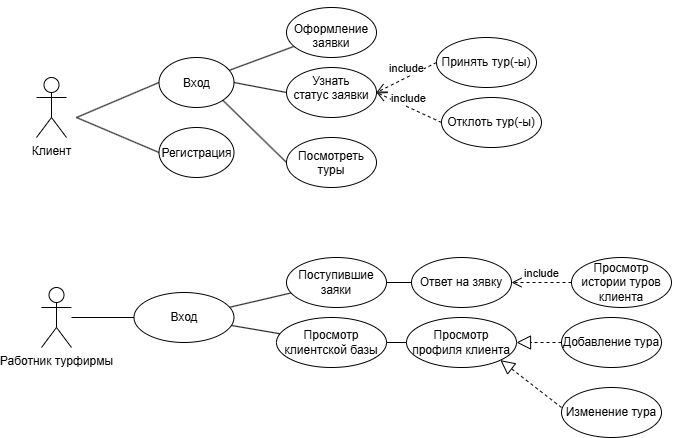

The diagram above was exported from draw.io. Its source (the exported page's mxGraphModel, read from the mxfile embedded in the PNG):
<mxGraphModel dx="852" dy="470" grid="1" gridSize="10" guides="1" tooltips="1" connect="1" arrows="1" fold="1" page="1" pageScale="1" pageWidth="827" pageHeight="1169" math="0" shadow="0">
  <root>
    <mxCell id="0" />
    <mxCell id="1" parent="0" />
    <mxCell id="dxNow7gIAsGolMCRISg3-1" parent="1" style="shape=umlActor;verticalLabelPosition=bottom;verticalAlign=top;html=1;" value="Клиент" vertex="1">
      <mxGeometry height="60" width="30" x="70" y="100" as="geometry" />
    </mxCell>
    <mxCell id="Sjw5xAaGx8rqMLKhRfEg-24" edge="1" parent="1" source="dxNow7gIAsGolMCRISg3-2" style="rounded=0;orthogonalLoop=1;jettySize=auto;html=1;endArrow=none;endFill=0;" target="Sjw5xAaGx8rqMLKhRfEg-21" value="">
      <mxGeometry relative="1" as="geometry" />
    </mxCell>
    <mxCell id="dxNow7gIAsGolMCRISg3-2" parent="1" style="shape=umlActor;verticalLabelPosition=bottom;verticalAlign=top;html=1;" value="Работник турфирмы" vertex="1">
      <mxGeometry height="60" width="30" x="75" y="310" as="geometry" />
    </mxCell>
    <mxCell id="Sjw5xAaGx8rqMLKhRfEg-1" parent="1" style="ellipse;whiteSpace=wrap;html=1;shapeInside=1;align=center;" value="Регистрация" vertex="1">
      <mxGeometry height="50" width="75" x="192.5" y="150" as="geometry" />
    </mxCell>
    <mxCell id="Sjw5xAaGx8rqMLKhRfEg-2" edge="1" parent="1" style="endArrow=none;html=1;rounded=0;entryX=0;entryY=0.5;entryDx=0;entryDy=0;" target="Sjw5xAaGx8rqMLKhRfEg-1" value="">
      <mxGeometry height="50" relative="1" width="50" as="geometry">
        <mxPoint x="110" y="140" as="sourcePoint" />
        <mxPoint x="230" y="230" as="targetPoint" />
      </mxGeometry>
    </mxCell>
    <mxCell id="Sjw5xAaGx8rqMLKhRfEg-3" edge="1" parent="1" style="endArrow=none;html=1;rounded=0;entryX=0;entryY=0.5;entryDx=0;entryDy=0;" target="Sjw5xAaGx8rqMLKhRfEg-4" value="">
      <mxGeometry height="50" relative="1" width="50" as="geometry">
        <mxPoint x="110" y="140" as="sourcePoint" />
      </mxGeometry>
    </mxCell>
    <mxCell id="Sjw5xAaGx8rqMLKhRfEg-6" edge="1" parent="1" source="Sjw5xAaGx8rqMLKhRfEg-4" style="rounded=0;orthogonalLoop=1;jettySize=auto;html=1;endArrow=none;endFill=0;" target="Sjw5xAaGx8rqMLKhRfEg-5" value="">
      <mxGeometry relative="1" as="geometry" />
    </mxCell>
    <mxCell id="Sjw5xAaGx8rqMLKhRfEg-4" parent="1" style="ellipse;whiteSpace=wrap;html=1;shapeInside=1;" value="Вход" vertex="1">
      <mxGeometry height="50" width="75" x="192.5" y="80" as="geometry" />
    </mxCell>
    <mxCell id="Sjw5xAaGx8rqMLKhRfEg-5" parent="1" style="ellipse;whiteSpace=wrap;html=1;shapeInside=1;" value="Оформление заявки" vertex="1">
      <mxGeometry height="50" width="90" x="320" y="30" as="geometry" />
    </mxCell>
    <mxCell id="Sjw5xAaGx8rqMLKhRfEg-11" parent="1" style="ellipse;whiteSpace=wrap;html=1;shapeInside=1;" value="Узнать статус заявки" vertex="1">
      <mxGeometry height="50" width="90" x="320" y="90" as="geometry" />
    </mxCell>
    <mxCell id="Sjw5xAaGx8rqMLKhRfEg-12" parent="1" style="ellipse;whiteSpace=wrap;html=1;shapeInside=1;" value="Посмотреть туры" vertex="1">
      <mxGeometry height="50" width="90" x="320" y="160" as="geometry" />
    </mxCell>
    <mxCell id="Sjw5xAaGx8rqMLKhRfEg-13" edge="1" parent="1" source="Sjw5xAaGx8rqMLKhRfEg-4" style="endArrow=none;html=1;rounded=0;entryX=0;entryY=0.5;entryDx=0;entryDy=0;exitX=1;exitY=0.5;exitDx=0;exitDy=0;" target="Sjw5xAaGx8rqMLKhRfEg-11" value="">
      <mxGeometry height="50" relative="1" width="50" as="geometry">
        <mxPoint x="180" y="80" as="sourcePoint" />
        <mxPoint x="230" y="30" as="targetPoint" />
      </mxGeometry>
    </mxCell>
    <mxCell id="Sjw5xAaGx8rqMLKhRfEg-14" edge="1" parent="1" source="Sjw5xAaGx8rqMLKhRfEg-4" style="endArrow=none;html=1;rounded=0;entryX=0;entryY=0.5;entryDx=0;entryDy=0;exitX=1;exitY=1;exitDx=0;exitDy=0;" target="Sjw5xAaGx8rqMLKhRfEg-12" value="">
      <mxGeometry height="50" relative="1" width="50" as="geometry">
        <mxPoint x="180" y="80" as="sourcePoint" />
        <mxPoint x="230" y="30" as="targetPoint" />
      </mxGeometry>
    </mxCell>
    <mxCell id="Sjw5xAaGx8rqMLKhRfEg-15" edge="1" parent="1" source="Sjw5xAaGx8rqMLKhRfEg-16" style="html=1;verticalAlign=bottom;endArrow=open;dashed=1;endSize=8;curved=0;rounded=0;exitX=0;exitY=0.5;exitDx=0;exitDy=0;entryX=1;entryY=0.5;entryDx=0;entryDy=0;" target="Sjw5xAaGx8rqMLKhRfEg-11" value="include">
      <mxGeometry relative="1" as="geometry">
        <mxPoint x="240" y="50" as="sourcePoint" />
        <mxPoint x="445" y="60" as="targetPoint" />
      </mxGeometry>
    </mxCell>
    <mxCell id="Sjw5xAaGx8rqMLKhRfEg-16" parent="1" style="ellipse;whiteSpace=wrap;html=1;" value="Принять тур(-ы)" vertex="1">
      <mxGeometry height="50" width="100" x="470" y="60" as="geometry" />
    </mxCell>
    <mxCell id="Sjw5xAaGx8rqMLKhRfEg-18" edge="1" parent="1" source="Sjw5xAaGx8rqMLKhRfEg-19" style="html=1;verticalAlign=bottom;endArrow=open;dashed=1;endSize=8;curved=0;rounded=0;entryX=1;entryY=0.5;entryDx=0;entryDy=0;exitX=0;exitY=0.5;exitDx=0;exitDy=0;" target="Sjw5xAaGx8rqMLKhRfEg-11" value="include">
      <mxGeometry relative="1" as="geometry">
        <mxPoint x="455" y="180" as="sourcePoint" />
        <mxPoint x="474.9999999999998" y="220" as="targetPoint" />
      </mxGeometry>
    </mxCell>
    <mxCell id="Sjw5xAaGx8rqMLKhRfEg-19" parent="1" style="ellipse;whiteSpace=wrap;html=1;" value="Отклоть тур(-ы)" vertex="1">
      <mxGeometry height="50" width="100" x="475" y="120" as="geometry" />
    </mxCell>
    <mxCell id="Sjw5xAaGx8rqMLKhRfEg-27" edge="1" parent="1" source="Sjw5xAaGx8rqMLKhRfEg-21" style="rounded=0;orthogonalLoop=1;jettySize=auto;html=1;endArrow=none;endFill=0;" target="Sjw5xAaGx8rqMLKhRfEg-26" value="">
      <mxGeometry relative="1" as="geometry" />
    </mxCell>
    <mxCell id="Sjw5xAaGx8rqMLKhRfEg-31" edge="1" parent="1" source="Sjw5xAaGx8rqMLKhRfEg-21" style="rounded=0;orthogonalLoop=1;jettySize=auto;html=1;endArrow=none;endFill=0;" target="Sjw5xAaGx8rqMLKhRfEg-30" value="">
      <mxGeometry relative="1" as="geometry" />
    </mxCell>
    <mxCell id="Sjw5xAaGx8rqMLKhRfEg-21" parent="1" style="ellipse;whiteSpace=wrap;html=1;" value="Вход" vertex="1">
      <mxGeometry height="50" width="100" x="167.5" y="315" as="geometry" />
    </mxCell>
    <mxCell id="Sjw5xAaGx8rqMLKhRfEg-33" edge="1" parent="1" source="Sjw5xAaGx8rqMLKhRfEg-26" style="rounded=0;orthogonalLoop=1;jettySize=auto;html=1;endArrow=none;endFill=0;" target="Sjw5xAaGx8rqMLKhRfEg-32" value="">
      <mxGeometry relative="1" as="geometry" />
    </mxCell>
    <mxCell id="Sjw5xAaGx8rqMLKhRfEg-26" parent="1" style="ellipse;whiteSpace=wrap;html=1;" value="Поступившие заяки" vertex="1">
      <mxGeometry height="50" width="100" x="320" y="280" as="geometry" />
    </mxCell>
    <mxCell id="Sjw5xAaGx8rqMLKhRfEg-44" edge="1" parent="1" source="Sjw5xAaGx8rqMLKhRfEg-30" style="edgeStyle=orthogonalEdgeStyle;rounded=0;orthogonalLoop=1;jettySize=auto;html=1;endArrow=none;endFill=0;" target="Sjw5xAaGx8rqMLKhRfEg-43" value="">
      <mxGeometry relative="1" as="geometry" />
    </mxCell>
    <mxCell id="Sjw5xAaGx8rqMLKhRfEg-30" parent="1" style="ellipse;whiteSpace=wrap;html=1;" value="Просмотр клиентской базы" vertex="1">
      <mxGeometry height="50" width="110" x="310" y="340" as="geometry" />
    </mxCell>
    <mxCell id="Sjw5xAaGx8rqMLKhRfEg-32" parent="1" style="ellipse;whiteSpace=wrap;html=1;" value="Ответ на зявку" vertex="1">
      <mxGeometry height="50" width="100" x="445" y="280" as="geometry" />
    </mxCell>
    <mxCell id="Sjw5xAaGx8rqMLKhRfEg-34" edge="1" parent="1" style="html=1;verticalAlign=bottom;endArrow=open;dashed=1;endSize=8;curved=0;rounded=0;entryX=1;entryY=0.5;entryDx=0;entryDy=0;" value="include">
      <mxGeometry relative="1" as="geometry">
        <mxPoint x="605" y="305" as="sourcePoint" />
        <mxPoint x="545" y="305" as="targetPoint" />
      </mxGeometry>
    </mxCell>
    <mxCell id="Sjw5xAaGx8rqMLKhRfEg-41" parent="1" style="ellipse;whiteSpace=wrap;html=1;" value="Просмотр истории туров клиента" vertex="1">
      <mxGeometry height="50" width="100" x="605" y="280" as="geometry" />
    </mxCell>
    <mxCell id="Sjw5xAaGx8rqMLKhRfEg-43" parent="1" style="ellipse;whiteSpace=wrap;html=1;" value="Просмотр профиля клиента" vertex="1">
      <mxGeometry height="50" width="110" x="440" y="340" as="geometry" />
    </mxCell>
    <mxCell id="Sjw5xAaGx8rqMLKhRfEg-45" edge="1" parent="1" style="endArrow=block;dashed=1;endFill=0;endSize=12;html=1;rounded=0;entryX=1;entryY=0.5;entryDx=0;entryDy=0;" target="Sjw5xAaGx8rqMLKhRfEg-43" value="">
      <mxGeometry relative="1" width="160" as="geometry">
        <mxPoint x="595" y="365" as="sourcePoint" />
        <mxPoint x="435" y="360" as="targetPoint" />
      </mxGeometry>
    </mxCell>
    <mxCell id="Sjw5xAaGx8rqMLKhRfEg-46" edge="1" parent="1" style="endArrow=block;dashed=1;endFill=0;endSize=12;html=1;rounded=0;entryX=1;entryY=1;entryDx=0;entryDy=0;" target="Sjw5xAaGx8rqMLKhRfEg-43" value="">
      <mxGeometry relative="1" width="160" as="geometry">
        <mxPoint x="595" y="430" as="sourcePoint" />
        <mxPoint x="585" y="460" as="targetPoint" />
      </mxGeometry>
    </mxCell>
    <mxCell id="Sjw5xAaGx8rqMLKhRfEg-47" parent="1" style="ellipse;whiteSpace=wrap;html=1;" value="Добавление тура" vertex="1">
      <mxGeometry height="50" width="100" x="595" y="340" as="geometry" />
    </mxCell>
    <mxCell id="Sjw5xAaGx8rqMLKhRfEg-48" parent="1" style="ellipse;whiteSpace=wrap;html=1;" value="Изменение тура" vertex="1">
      <mxGeometry height="50" width="100" x="595" y="410" as="geometry" />
    </mxCell>
  </root>
</mxGraphModel>